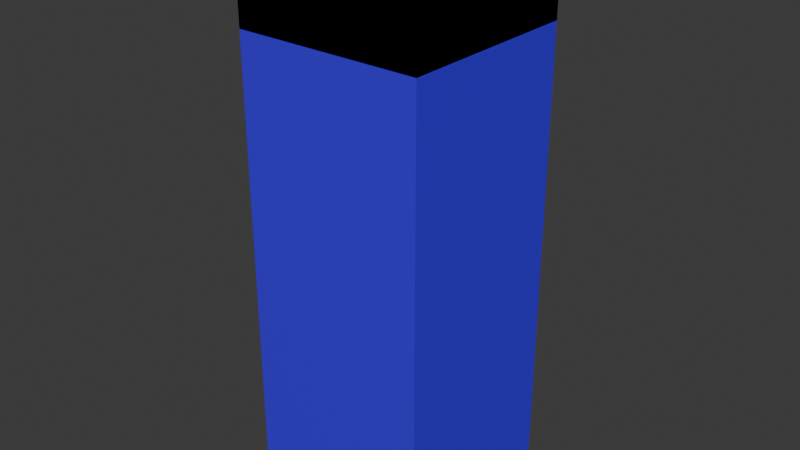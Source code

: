 # Source: tileset_0.blend  (saved by Blender 4.0.36; exported with 4.5.12 LTS)
import bpy
from mathutils import Matrix  # noqa: F401  (used for matrix-valued properties, if any)

bpy.ops.wm.read_factory_settings(use_empty=True)
scene = bpy.context.scene
scene.name = 'Scene'

# ---- collections
col_collection = bpy.data.collections.new('Collection'); scene.collection.children.link(col_collection)

# ---- materials (node trees are filled in below, after node groups)
mat_temple_brick = bpy.data.materials.new('temple_brick')
mat_temple_brick.alpha_threshold = 0.0
mat_temple_brick.use_transparent_shadow = False
mat_temple_brick.roughness = 0.5
mat_temple_brick.line_color = (0.0, 0.0, 0.0, 1.0)
mat_floor_tile = bpy.data.materials.new('floor_tile')
mat_floor_tile.use_transparent_shadow = False
mat_ceiling_tile = bpy.data.materials.new('ceiling_tile')
mat_ceiling_tile.use_transparent_shadow = False

# ---- material node trees
mat_temple_brick.use_nodes = True; mat_temple_brick.node_tree.nodes.clear()
_N = mat_temple_brick.node_tree.nodes; _L = mat_temple_brick.node_tree.links
n0 = _N.new('ShaderNodeOutputMaterial'); n0.name = 'Material Output'; n0.location = (300, 300)
n1 = _N.new('ShaderNodeBsdfPrincipled'); n1.name = 'Principled BSDF'; n1.location = (10, 300)
n1.inputs[0].default_value = (0.05672, 0.01123, 0.8014, 1.0)
n1.inputs[3].default_value = 1.45
_L.new(n1.outputs[0], n0.inputs[0])
n0.is_active_output = True
mat_floor_tile.use_nodes = True; mat_floor_tile.node_tree.nodes.clear()
_N = mat_floor_tile.node_tree.nodes; _L = mat_floor_tile.node_tree.links
n0 = _N.new('ShaderNodeBsdfPrincipled'); n0.name = 'Principled BSDF'; n0.location = (10, 300)
n0.inputs[0].default_value = (0.07752, 0.8007, 0.2544, 1.0)
n0.inputs[3].default_value = 1.45
n1 = _N.new('ShaderNodeOutputMaterial'); n1.name = 'Material Output'; n1.location = (300, 300)
_L.new(n0.outputs[0], n1.inputs[0])
n1.is_active_output = True
mat_ceiling_tile.use_nodes = True; mat_ceiling_tile.node_tree.nodes.clear()
_N = mat_ceiling_tile.node_tree.nodes; _L = mat_ceiling_tile.node_tree.links
n0 = _N.new('ShaderNodeBsdfPrincipled'); n0.name = 'Principled BSDF'; n0.location = (10, 300)
n0.inputs[0].default_value = (0.8009, 0.6659, 0.2245, 1.0)
n0.inputs[3].default_value = 1.45
n1 = _N.new('ShaderNodeOutputMaterial'); n1.name = 'Material Output'; n1.location = (300, 300)
_L.new(n0.outputs[0], n1.inputs[0])
n1.is_active_output = True

# ---- world
world_world = bpy.data.worlds.new('World'); scene.world = world_world
world_world.use_nodes = True; world_world.node_tree.nodes.clear()
_N = world_world.node_tree.nodes; _L = world_world.node_tree.links
n0 = _N.new('ShaderNodeOutputWorld'); n0.name = 'World Output'; n0.location = (300, 300)
n1 = _N.new('ShaderNodeBackground'); n1.name = 'Background'; n1.location = (10, 300)
n1.inputs[0].default_value = (0.05088, 0.05088, 0.05088, 1.0)
_L.new(n1.outputs[0], n0.inputs[0])
n0.is_active_output = True
world_world.color = (0.05088, 0.05088, 0.05088)
world_world.use_sun_shadow = False
world_world.sun_shadow_jitter_overblur = 0.0

# ---- meshes
me_cube = bpy.data.meshes.new('Cube')
me_cube.from_pydata([(1.0, 1.0, 1.0), (1.0, 1.0, -1.0), (1.0, -1.0, 1.0), (1.0, -1.0, -1.0), (-1.0, 1.0, 1.0), (-1.0, 1.0, -1.0), (-1.0, -1.0, 1.0), (-1.0, -1.0, -1.0)], [], [(0, 4, 6, 2), (3, 2, 6, 7), (7, 6, 4, 5), (5, 1, 3, 7), (1, 0, 2, 3), (5, 4, 0, 1)])
_uv = me_cube.uv_layers.new(name='UVMap')
_uv.uv.foreach_set('vector', [0.625, 0.5, 0.875, 0.5, 0.875, 0.75, 0.625, 0.75, 0.375, 0.75, 0.625, 0.75, 0.625, 1.0, 0.375, 1.0, 0.375, 0.0, 0.625, 0.0, 0.625, 0.25, 0.375, 0.25, 0.125, 0.5, 0.375, 0.5, 0.375, 0.75, 0.125, 0.75, 0.375, 0.5, 0.625, 0.5, 0.625, 0.75, 0.375, 0.75, 0.375, 0.25, 0.625, 0.25, 0.625, 0.5, 0.375, 0.5])
me_cube.materials.append(mat_temple_brick)
me_cube.use_mirror_vertex_groups = False
me_cube.update()
me_plane = bpy.data.meshes.new('Plane')
me_plane.from_pydata([(-1.0, -1.0, 0.0), (1.0, -1.0, 0.0), (-1.0, 1.0, 0.0), (1.0, 1.0, 0.0)], [], [(0, 1, 3, 2)])
_uv = me_plane.uv_layers.new(name='UVMap')
_uv.uv.foreach_set('vector', [0.0, 0.0, 1.0, 0.0, 1.0, 1.0, 0.0, 1.0])
me_plane.materials.append(mat_floor_tile)
me_plane.update()
me_plane_001 = bpy.data.meshes.new('Plane.001')
me_plane_001.from_pydata([(-1.0, -1.0, 0.0), (1.0, -1.0, 0.0), (-1.0, 1.0, 0.0), (1.0, 1.0, 0.0), (-1.0, -1.0, 6.0), (1.0, -1.0, 6.0), (-1.0, 1.0, 6.0), (1.0, 1.0, 6.0), (-1.0, -1.0, 5.0), (-1.0, 1.0, 5.0), (1.0, -1.0, 5.0), (1.0, 1.0, 5.0)], [], [(0, 1, 3, 2), (4, 5, 7, 6), (8, 9, 11, 10), (4, 6, 9, 8), (6, 7, 11, 9), (5, 4, 8, 10), (7, 5, 10, 11)])
me_plane_001.polygons.foreach_set('material_index', [0, 1, 1, 1, 1, 1, 1])
_uv = me_plane_001.uv_layers.new(name='UVMap')
_uv.uv.foreach_set('vector', [0.0, 0.0, 1.0, 0.0, 1.0, 1.0, 0.0, 1.0, 0.0, 0.0, 1.0, 0.0, 1.0, 1.0, 0.0, 1.0, 0.0, 0.0, 0.0, 1.0, 1.0, 1.0, 1.0, 0.0, 0.0, 0.0, 0.0, 1.0, 0.0, 1.0, 0.0, 0.0, 0.0, 1.0, 1.0, 1.0, 1.0, 1.0, 0.0, 1.0, 1.0, 0.0, 0.0, 0.0, 0.0, 0.0, 1.0, 0.0, 1.0, 1.0, 1.0, 0.0, 1.0, 0.0, 1.0, 1.0])
me_plane_001.materials.append(mat_floor_tile)
me_plane_001.materials.append(mat_ceiling_tile)
me_plane_001.update()

# ---- objects
ob_wall = bpy.data.objects.new('wall_', me_cube)
ob_floor = bpy.data.objects.new('floor_', me_plane)
ob_floor_ceiling = bpy.data.objects.new('floor_ceiling_', me_plane_001)

# ---- transforms, parenting, visibility, modifiers, constraints
ob_wall.location = (0.0, 0.0, 3.0)
ob_wall.scale = (1.0, 1.0, 3.0)
ob_wall.lock_rotations_4d = False
ob_wall.empty_display_type = 'ARROWS'
ob_wall.lineart.crease_threshold = 0.0
ob_floor.location = (0.0, 0.0, 0.0)
ob_floor_ceiling.location = (0.0, 0.0, 0.0)

# ---- collection membership
col_collection.objects.link(ob_wall)
col_collection.objects.link(ob_floor)
col_collection.objects.link(ob_floor_ceiling)

# ---- scene / render settings (as saved in the file)
scene.frame_start = 1; scene.frame_end = 250; scene.frame_set(1)
scene.render.engine = 'BLENDER_EEVEE_NEXT'
scene.cycles.sampling_pattern = 'TABULATED_SOBOL'
bpy.context.view_layer.update()

# ---- added for rendering (the .blend has no active camera and no usable light): camera, sun
cam_auto = bpy.data.cameras.new('AutoCamera')
cam_auto.lens = 50.0
cam_auto.sensor_width = 36.0
cam_auto.clip_end = 1000.0
ob_auto_camera = bpy.data.objects.new('AutoCamera', cam_auto)
scene.collection.objects.link(ob_auto_camera)
ob_auto_camera.location = (6.13725, -7.3647, 7.9098)
ob_auto_camera.rotation_euler = (1.09748, -7.21219e-08, 0.694738)
scene.camera = ob_auto_camera
light_auto_sun = bpy.data.lights.new('AutoSun', 'SUN')
light_auto_sun.energy = 3.0
light_auto_sun.angle = 0.0523599
ob_auto_sun = bpy.data.objects.new('AutoSun', light_auto_sun)
scene.collection.objects.link(ob_auto_sun)
ob_auto_sun.rotation_euler = (0.872665, 0.174533, 0.523599)
bpy.context.view_layer.update()
